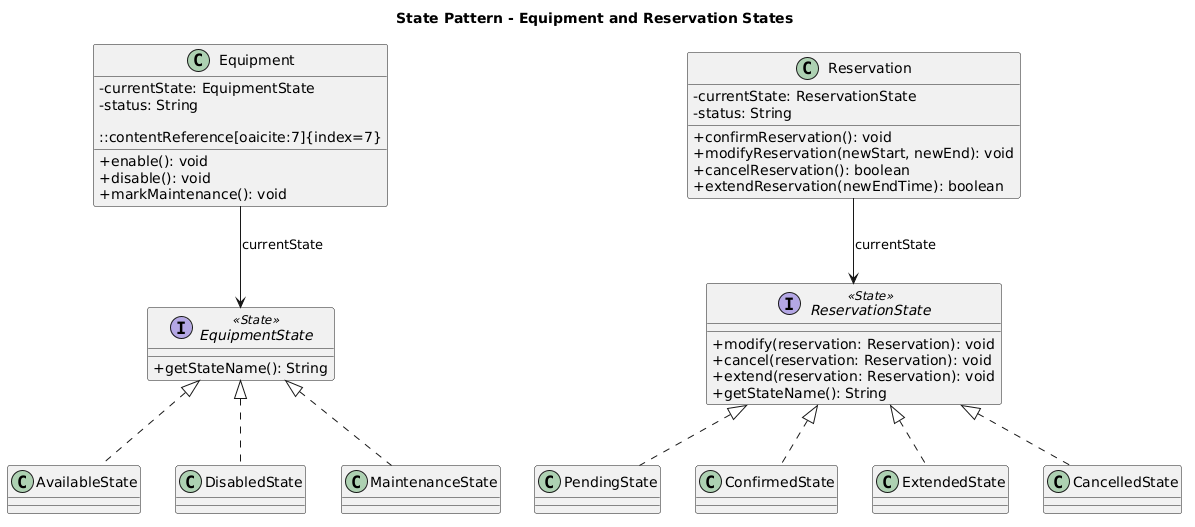

The diagram above was rendered by PlantUML. Its source (embedded in the PNG):
@startuml
title State Pattern - Equipment and Reservation States

skinparam classAttributeIconSize 0
skinparam shadowing false

interface EquipmentState <<State>> {
  + getStateName(): String
}

class AvailableState
class DisabledState
class MaintenanceState

EquipmentState <|.. AvailableState
EquipmentState <|.. DisabledState
EquipmentState <|.. MaintenanceState

class Equipment {
  - currentState: EquipmentState
  - status: String

::contentReference[oaicite:7]{index=7}
  + enable(): void
  + disable(): void
  + markMaintenance(): void
}

Equipment --> EquipmentState : currentState

interface ReservationState <<State>> {
  + modify(reservation: Reservation): void
  + cancel(reservation: Reservation): void
  + extend(reservation: Reservation): void
  + getStateName(): String
}

class PendingState
class ConfirmedState
class ExtendedState
class CancelledState

ReservationState <|.. PendingState
ReservationState <|.. ConfirmedState
ReservationState <|.. ExtendedState
ReservationState <|.. CancelledState

class Reservation {
  - currentState: ReservationState
  - status: String
  + confirmReservation(): void
  + modifyReservation(newStart, newEnd): void
  + cancelReservation(): boolean
  + extendReservation(newEndTime): boolean
}

Reservation --> ReservationState : currentState
@enduml